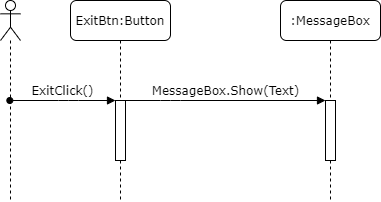

The diagram above was exported from draw.io. Its source (the exported page's mxGraphModel, read from the mxfile embedded in the PNG):
<mxGraphModel dx="1221" dy="578" grid="1" gridSize="10" guides="1" tooltips="1" connect="1" arrows="1" fold="1" page="1" pageScale="1" pageWidth="1100" pageHeight="850" background="#ffffff" math="0" shadow="0">
  <root>
    <mxCell id="0" />
    <mxCell id="1" parent="0" />
    <mxCell id="2" value=":MessageBox" style="shape=umlLifeline;perimeter=lifelinePerimeter;whiteSpace=wrap;html=1;container=1;collapsible=0;recursiveResize=0;outlineConnect=0;rounded=1;shadow=0;comic=0;labelBackgroundColor=none;strokeWidth=1;fontFamily=Verdana;fontSize=12;align=center;" vertex="1" parent="1">
      <mxGeometry x="310" y="80" width="100" height="200" as="geometry" />
    </mxCell>
    <mxCell id="3" value="" style="html=1;points=[];perimeter=orthogonalPerimeter;rounded=0;shadow=0;comic=0;labelBackgroundColor=none;strokeWidth=1;fontFamily=Verdana;fontSize=12;align=center;" vertex="1" parent="2">
      <mxGeometry x="45" y="100" width="10" height="60" as="geometry" />
    </mxCell>
    <mxCell id="4" value="ExitBtn:Button" style="shape=umlLifeline;perimeter=lifelinePerimeter;whiteSpace=wrap;html=1;container=1;collapsible=0;recursiveResize=0;outlineConnect=0;rounded=1;shadow=0;comic=0;labelBackgroundColor=none;strokeWidth=1;fontFamily=Verdana;fontSize=12;align=center;" vertex="1" parent="1">
      <mxGeometry x="100" y="80" width="100" height="200" as="geometry" />
    </mxCell>
    <mxCell id="5" value="" style="html=1;points=[];perimeter=orthogonalPerimeter;rounded=0;shadow=0;comic=0;labelBackgroundColor=none;strokeWidth=1;fontFamily=Verdana;fontSize=12;align=center;" vertex="1" parent="4">
      <mxGeometry x="45" y="100" width="10" height="60" as="geometry" />
    </mxCell>
    <mxCell id="6" value="MessageBox.Show(Text)" style="html=1;verticalAlign=bottom;endArrow=block;labelBackgroundColor=none;fontFamily=Verdana;fontSize=12;edgeStyle=elbowEdgeStyle;elbow=vertical;" edge="1" source="5" target="3" parent="1">
      <mxGeometry relative="1" as="geometry">
        <mxPoint x="190" y="180" as="sourcePoint" />
        <mxPoint x="230" y="230" as="targetPoint" />
        <Array as="points">
          <mxPoint x="200" y="180" />
          <mxPoint x="250" y="230" />
        </Array>
      </mxGeometry>
    </mxCell>
    <mxCell id="7" value="" style="shape=umlLifeline;participant=umlActor;perimeter=lifelinePerimeter;whiteSpace=wrap;html=1;container=1;collapsible=0;recursiveResize=0;verticalAlign=top;spacingTop=36;outlineConnect=0;" vertex="1" parent="1">
      <mxGeometry x="30" y="80" width="20" height="200" as="geometry" />
    </mxCell>
    <mxCell id="8" value="ExitClick()" style="html=1;verticalAlign=bottom;endArrow=block;labelBackgroundColor=none;fontFamily=Verdana;fontSize=12;edgeStyle=elbowEdgeStyle;elbow=vertical;startArrow=oval;startFill=1;" edge="1" source="7" target="5" parent="1">
      <mxGeometry relative="1" as="geometry">
        <mxPoint x="50" y="200.05" as="sourcePoint" />
        <mxPoint x="185" y="200.05" as="targetPoint" />
        <Array as="points">
          <mxPoint x="98" y="180" />
        </Array>
      </mxGeometry>
    </mxCell>
  </root>
</mxGraphModel>